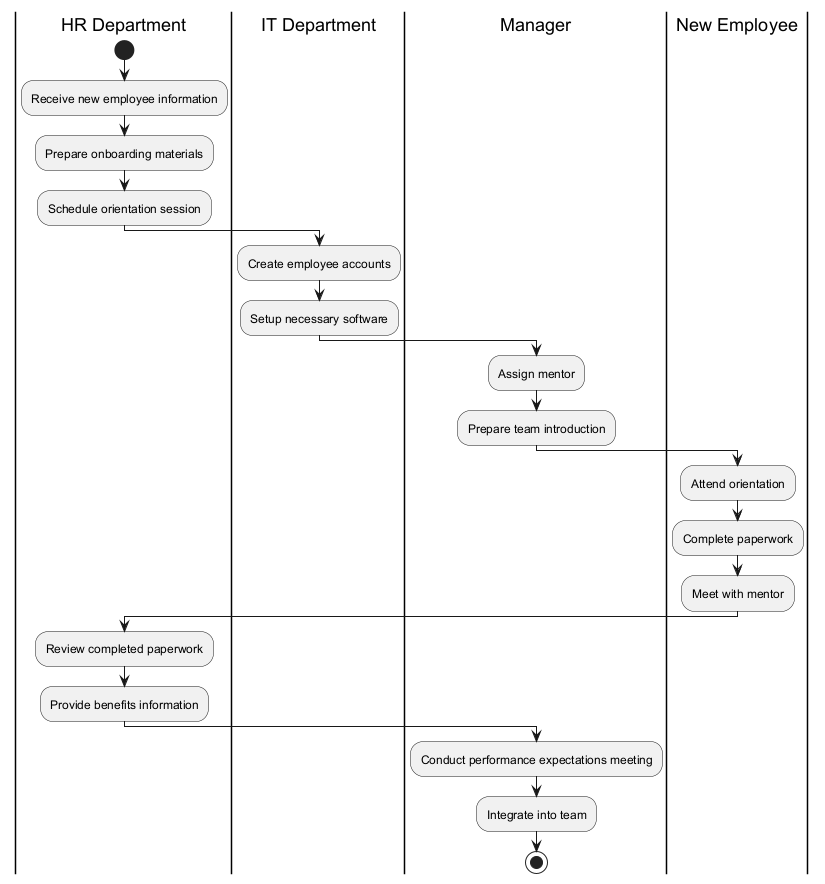

The diagram above was rendered by PlantUML. Its source (embedded in the PNG):
@startuml
|HR Department|
start
:Receive new employee information;
:Prepare onboarding materials;
:Schedule orientation session;

|IT Department|
:Create employee accounts;
:Setup necessary software;

|Manager|
:Assign mentor;
:Prepare team introduction;

|New Employee|
:Attend orientation;
:Complete paperwork;
:Meet with mentor;

|HR Department|
:Review completed paperwork;
:Provide benefits information;

|Manager|
:Conduct performance expectations meeting;
:Integrate into team;

stop
@enduml